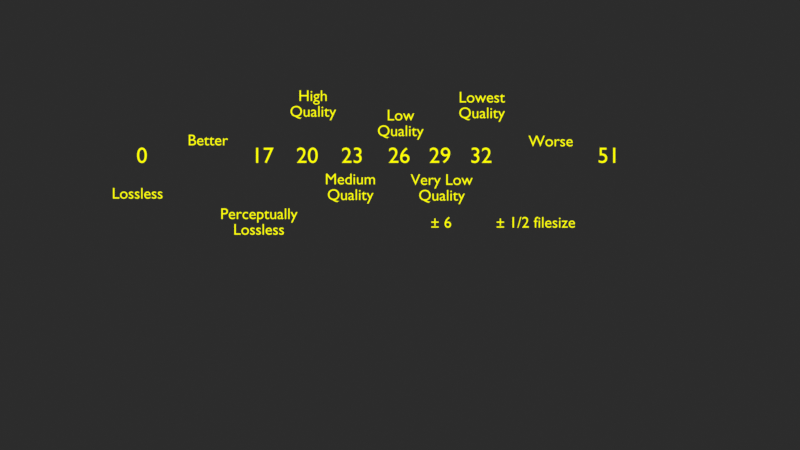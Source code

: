 # Source: video_editing_setup_project-settings-output.blend  (saved by Blender 3.0.18; exported with 4.5.12 LTS)
import bpy
from mathutils import Matrix  # noqa: F401  (used for matrix-valued properties, if any)

bpy.ops.wm.read_factory_settings(use_empty=True)
scene = bpy.context.scene
scene.name = 'img_3'

# ---- collections
col_texts = bpy.data.collections.new('texts'); scene.collection.children.link(col_texts)

# ---- materials (node trees are filled in below, after node groups)
mat_dashed_yellow = bpy.data.materials.new('Dashed-yellow')
mat_dashed_yellow.use_transparent_shadow = False
mat_yellow = bpy.data.materials.new('Yellow')
mat_yellow.use_transparent_shadow = False

# ---- material node trees
mat_yellow.use_nodes = True; mat_yellow.node_tree.nodes.clear()
_N = mat_yellow.node_tree.nodes; _L = mat_yellow.node_tree.links
n0 = _N.new('ShaderNodeOutputMaterial'); n0.name = 'Material Output'; n0.location = (300, 300)
n1 = _N.new('ShaderNodeEmission'); n1.name = 'Emission'; n1.location = (10, 300)
n1.inputs[0].default_value = (1.0, 1.0, 0.0, 1.0)
_L.new(n1.outputs[0], n0.inputs[0])
n0.is_active_output = True

# ---- world
world_world_003 = bpy.data.worlds.new('World.003'); scene.world = world_world_003
world_world_003.use_nodes = True; world_world_003.node_tree.nodes.clear()
_N = world_world_003.node_tree.nodes; _L = world_world_003.node_tree.links
n0 = _N.new('ShaderNodeBackground'); n0.name = 'Background'; n0.location = (10, 300)
n0.inputs[0].default_value = (0.02539, 0.02539, 0.02539, 1.0)
n1 = _N.new('ShaderNodeOutputWorld'); n1.name = 'World Output'; n1.location = (300, 300)
_L.new(n0.outputs[0], n1.inputs[0])
n1.is_active_output = True
world_world_003.use_sun_shadow = False
world_world_003.sun_shadow_jitter_overblur = 0.0

# ---- cameras
cam_camera_003 = bpy.data.cameras.new('Camera.003')
cam_camera_003.type = 'ORTHO'
cam_camera_003.ortho_scale = 1.8
cam_camera_003.shift_x = 0.463
cam_camera_003.shift_y = -0.06

# ---- curves / text
txt_text = bpy.data.curves.new('Text', 'FONT')
txt_text.dimensions = '2D'
txt_text.body = '0'
txt_text.materials.append(mat_yellow)
txt_text.size = 0.5
txt_text_001 = bpy.data.curves.new('Text.001', 'FONT')
txt_text_001.dimensions = '2D'
txt_text_001.body = 'Lossless'
txt_text_001.materials.append(mat_yellow)
txt_text_002 = bpy.data.curves.new('Text.002', 'FONT')
txt_text_002.dimensions = '2D'
txt_text_002.body = 'Perceptually\nLossless'
txt_text_002.materials.append(mat_yellow)
txt_text_002.align_x = 'CENTER'
txt_text_003 = bpy.data.curves.new('Text.003', 'FONT')
txt_text_003.dimensions = '2D'
txt_text_003.body = 'High\nQuality'
txt_text_003.materials.append(mat_yellow)
txt_text_003.align_x = 'CENTER'
txt_text_004 = bpy.data.curves.new('Text.004', 'FONT')
txt_text_004.dimensions = '2D'
txt_text_004.body = 'Medium\nQuality'
txt_text_004.materials.append(mat_yellow)
txt_text_004.align_x = 'CENTER'
txt_text_005 = bpy.data.curves.new('Text.005', 'FONT')
txt_text_005.dimensions = '2D'
txt_text_005.body = 'Low\nQuality'
txt_text_005.materials.append(mat_yellow)
txt_text_005.align_x = 'CENTER'
txt_text_006 = bpy.data.curves.new('Text.006', 'FONT')
txt_text_006.dimensions = '2D'
txt_text_006.body = 'Very Low\nQuality'
txt_text_006.materials.append(mat_yellow)
txt_text_006.align_x = 'CENTER'
txt_text_007 = bpy.data.curves.new('Text.007', 'FONT')
txt_text_007.dimensions = '2D'
txt_text_007.body = 'Lowest\nQuality'
txt_text_007.materials.append(mat_yellow)
txt_text_007.align_x = 'CENTER'
txt_text_008 = bpy.data.curves.new('Text.008', 'FONT')
txt_text_008.dimensions = '2D'
txt_text_008.body = '51'
txt_text_008.materials.append(mat_yellow)
txt_text_008.size = 0.5
txt_text_009 = bpy.data.curves.new('Text.009', 'FONT')
txt_text_009.dimensions = '2D'
txt_text_009.body = '17'
txt_text_009.materials.append(mat_yellow)
txt_text_009.size = 0.5
txt_text_010 = bpy.data.curves.new('Text.010', 'FONT')
txt_text_010.dimensions = '2D'
txt_text_010.body = '20'
txt_text_010.materials.append(mat_yellow)
txt_text_010.size = 0.5
txt_text_011 = bpy.data.curves.new('Text.011', 'FONT')
txt_text_011.dimensions = '2D'
txt_text_011.body = '23'
txt_text_011.materials.append(mat_yellow)
txt_text_011.size = 0.5
txt_text_012 = bpy.data.curves.new('Text.012', 'FONT')
txt_text_012.dimensions = '2D'
txt_text_012.body = '26'
txt_text_012.materials.append(mat_yellow)
txt_text_012.size = 0.5
txt_text_013 = bpy.data.curves.new('Text.013', 'FONT')
txt_text_013.dimensions = '2D'
txt_text_013.body = '29'
txt_text_013.materials.append(mat_yellow)
txt_text_013.size = 0.5
txt_text_014 = bpy.data.curves.new('Text.014', 'FONT')
txt_text_014.dimensions = '2D'
txt_text_014.body = '32'
txt_text_014.materials.append(mat_yellow)
txt_text_014.size = 0.5
txt_text_015 = bpy.data.curves.new('Text.015', 'FONT')
txt_text_015.dimensions = '2D'
txt_text_015.body = 'Better'
txt_text_015.materials.append(mat_yellow)
txt_text_016 = bpy.data.curves.new('Text.016', 'FONT')
txt_text_016.dimensions = '2D'
txt_text_016.body = 'Worse'
txt_text_016.materials.append(mat_yellow)
txt_text_017 = bpy.data.curves.new('Text.017', 'FONT')
txt_text_017.dimensions = '2D'
txt_text_017.body = '± 6'
txt_text_017.materials.append(mat_yellow)
txt_text_017.align_x = 'CENTER'
txt_text_018 = bpy.data.curves.new('Text.018', 'FONT')
txt_text_018.dimensions = '2D'
txt_text_018.body = '± 1/2 filesize'
txt_text_018.materials.append(mat_yellow)
txt_text_018.align_x = 'CENTER'

# ---- objects
ob_camera_003 = bpy.data.objects.new('Camera.003', cam_camera_003)
ob_gpencil_002 = bpy.data.objects.new('GPencil.002', None)
ob_txt0 = bpy.data.objects.new('txt0', txt_text)
ob_txt0_001 = bpy.data.objects.new('txt0.001', txt_text_001)
ob_txt0_002 = bpy.data.objects.new('txt0.002', txt_text_002)
ob_txt0_003 = bpy.data.objects.new('txt0.003', txt_text_003)
ob_txt0_004 = bpy.data.objects.new('txt0.004', txt_text_004)
ob_txt0_005 = bpy.data.objects.new('txt0.005', txt_text_005)
ob_txt0_006 = bpy.data.objects.new('txt0.006', txt_text_006)
ob_txt0_007 = bpy.data.objects.new('txt0.007', txt_text_007)
ob_txt0_008 = bpy.data.objects.new('txt0.008', txt_text_008)
ob_txt0_009 = bpy.data.objects.new('txt0.009', txt_text_009)
ob_txt0_010 = bpy.data.objects.new('txt0.010', txt_text_010)
ob_txt0_011 = bpy.data.objects.new('txt0.011', txt_text_011)
ob_txt0_012 = bpy.data.objects.new('txt0.012', txt_text_012)
ob_txt0_013 = bpy.data.objects.new('txt0.013', txt_text_013)
ob_txt0_014 = bpy.data.objects.new('txt0.014', txt_text_014)
ob_txt0_015 = bpy.data.objects.new('txt0.015', txt_text_015)
ob_txt0_016 = bpy.data.objects.new('txt0.016', txt_text_016)
ob_txt0_017 = bpy.data.objects.new('txt0.017', txt_text_017)
ob_txt0_018 = bpy.data.objects.new('txt0.018', txt_text_018)

# ---- transforms, parenting, visibility, modifiers, constraints
ob_camera_003.location = (-0.8344, 0.1312, 0.9971)
ob_gpencil_002.location = (0.0, 0.1308, 0.0)
ob_gpencil_002.empty_image_offset = (0.0, 0.0)
ob_gpencil_002.color = (0.0, 0.0, 0.0, 1.0)
ob_gpencil_002.use_grease_pencil_lights = True
ob_txt0.location = (-0.5942, 0.163, 0.0)
ob_txt0.scale = (0.1, 0.1, 0.1)
ob_txt0_001.location = (-0.6495, 0.08254, 0.003524)
ob_txt0_001.scale = (0.03524, 0.03524, 0.03524)
ob_txt0_002.location = (-0.3186, 0.03663, 0.003524)
ob_txt0_002.scale = (0.03524, 0.03524, 0.03524)
ob_txt0_003.location = (-0.1968, 0.3022, 0.003524)
ob_txt0_003.scale = (0.03524, 0.03524, 0.03524)
ob_txt0_004.location = (-0.1127, 0.1147, 0.003524)
ob_txt0_004.scale = (0.03524, 0.03524, 0.03524)
ob_txt0_005.location = (-1.49e-06, 0.2585, 0.003524)
ob_txt0_005.scale = (0.03524, 0.03524, 0.03524)
ob_txt0_006.location = (0.09283, 0.1134, 0.003524)
ob_txt0_006.scale = (0.03524, 0.03524, 0.03524)
ob_txt0_007.location = (0.183, 0.2988, 0.003524)
ob_txt0_007.scale = (0.03524, 0.03524, 0.03524)
ob_txt0_008.location = (0.4434, 0.163, 0.0)
ob_txt0_008.scale = (0.1, 0.1, 0.1)
ob_txt0_009.location = (-0.335, 0.163, 0.0)
ob_txt0_009.scale = (0.1, 0.1, 0.1)
ob_txt0_010.location = (-0.2347, 0.163, 0.0)
ob_txt0_010.scale = (0.1, 0.1, 0.1)
ob_txt0_011.location = (-0.1335, 0.163, 0.0)
ob_txt0_011.scale = (0.1, 0.1, 0.1)
ob_txt0_012.location = (-0.02786, 0.163, 0.0)
ob_txt0_012.scale = (0.1, 0.1, 0.1)
ob_txt0_013.location = (0.06394, 0.163, 0.0)
ob_txt0_013.scale = (0.1, 0.1, 0.1)
ob_txt0_014.location = (0.1564, 0.163, 0.0)
ob_txt0_014.scale = (0.1, 0.1, 0.1)
ob_txt0_015.location = (-0.4789, 0.2024, 0.003524)
ob_txt0_015.scale = (0.03524, 0.03524, 0.03524)
ob_txt0_016.location = (0.2882, 0.2002, 0.003524)
ob_txt0_016.scale = (0.03524, 0.03524, 0.03524)
ob_txt0_017.location = (0.09133, 0.01723, 0.003524)
ob_txt0_017.scale = (0.03524, 0.03524, 0.03524)
ob_txt0_018.location = (0.3042, 0.01723, 0.003524)
ob_txt0_018.scale = (0.03524, 0.03524, 0.03524)

# ---- collection membership
scene.collection.objects.link(ob_camera_003)
scene.collection.objects.link(ob_gpencil_002)
col_texts.objects.link(ob_txt0)
col_texts.objects.link(ob_txt0_001)
col_texts.objects.link(ob_txt0_002)
col_texts.objects.link(ob_txt0_003)
col_texts.objects.link(ob_txt0_004)
col_texts.objects.link(ob_txt0_005)
col_texts.objects.link(ob_txt0_006)
col_texts.objects.link(ob_txt0_007)
col_texts.objects.link(ob_txt0_008)
col_texts.objects.link(ob_txt0_009)
col_texts.objects.link(ob_txt0_010)
col_texts.objects.link(ob_txt0_011)
col_texts.objects.link(ob_txt0_012)
col_texts.objects.link(ob_txt0_013)
col_texts.objects.link(ob_txt0_014)
col_texts.objects.link(ob_txt0_015)
col_texts.objects.link(ob_txt0_016)
col_texts.objects.link(ob_txt0_017)
col_texts.objects.link(ob_txt0_018)

# ---- scene / render settings (as saved in the file)
scene.camera = ob_camera_003
scene.frame_start = 1; scene.frame_end = 3099; scene.frame_set(2)
scene.render.engine = 'BLENDER_EEVEE_NEXT'
scene.render.image_settings.compression = 0
scene.render.fps = 30
scene.render.use_border = True
scene.render.border_min_x = 0.1099
scene.render.border_min_y = 0.4478
scene.render.border_max_x = 0.7973
scene.render.border_max_y = 0.84
scene.render.use_crop_to_border = True
scene.cycles.use_denoising = False
scene.cycles.samples = 128
scene.cycles.sampling_pattern = 'TABULATED_SOBOL'
scene.cycles.use_adaptive_sampling = False
scene.cycles.use_light_tree = False
scene.view_settings.view_transform = 'Standard'
bpy.context.view_layer.update()
